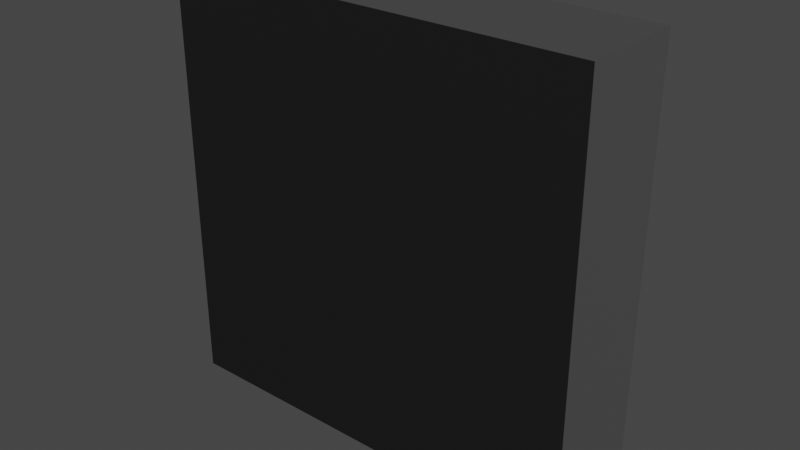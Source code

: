 # Source: WorldTile_Wall.blend  (saved by Blender 2.93.21; exported with 4.5.12 LTS)
import bpy
from mathutils import Matrix  # noqa: F401  (used for matrix-valued properties, if any)

bpy.ops.wm.read_factory_settings(use_empty=True)
scene = bpy.context.scene
scene.name = 'Scene'

# ---- collections
col_collection = bpy.data.collections.new('Collection'); scene.collection.children.link(col_collection)

# ---- images (referenced by path relative to the original .blend; pixels are not part of the script)
import os
ASSET_DIR = os.environ.get("B2B_ASSET_DIR", "")  # directory of the original .blend (textures are referenced by path, not embedded)
HERE = os.path.dirname(os.path.abspath(__file__))  # packed textures are extracted next to this script under _unpacked/

def load_image(name, relpath, width, height, colorspace="sRGB"):
    """Load a texture the original file referenced (path relative to the .blend, or extracted next to this script)."""
    p = next((c for c in (os.path.join(HERE, relpath), os.path.join(ASSET_DIR, relpath)) if relpath and os.path.exists(c)), "")
    if p:
        img = bpy.data.images.load(p, check_existing=True)
        img.name = name
    else:  # same state as the original file: an image datablock whose file is absent (Cycles renders it pink)
        img = bpy.data.images.new(name, width, height)
        img.source = "FILE"
        img.filepath = "//" + (relpath or name)
    img.colorspace_settings.name = colorspace
    return img
img_wood_panel_background_free_wall_texture_jpg = load_image('wood-panel-background-free-wall-texture.jpg', 'wood-panel-background-free-wall-texture.jpg', 1024, 1024, 'sRGB')

# ---- materials (node trees are filled in below, after node groups)
mat_material = bpy.data.materials.new('Material')
mat_material.alpha_threshold = 0.0
mat_material.use_transparent_shadow = False
mat_material.line_color = (0.0, 0.0, 0.0, 1.0)

# ---- material node trees
mat_material.use_nodes = True; mat_material.node_tree.nodes.clear()
_N = mat_material.node_tree.nodes; _L = mat_material.node_tree.links
n0 = _N.new('ShaderNodeOutputMaterial'); n0.name = 'Material Output'; n0.location = (300, 300)
n1 = _N.new('ShaderNodeTexImage'); n1.name = 'Image Texture'; n1.location = (-694, -58)
n1.image = img_wood_panel_background_free_wall_texture_jpg
n1.interpolation = 'Closest'
n2 = _N.new('ShaderNodeBsdfPrincipled'); n2.name = 'Principled BSDF'; n2.location = (10, 300)
n2.distribution = 'GGX'
n2.subsurface_method = 'BURLEY'
n2.inputs[0].default_value = (0.0501, 0.0501, 0.0501, 1.0)
n2.inputs[2].default_value = 1.0
n2.inputs[3].default_value = 1.45
n2.inputs[27].default_value = (0.0, 0.0, 0.0, 1.0)
n2.inputs[28].default_value = 1.0
_L.new(n2.outputs[0], n0.inputs[0])
_L.new(n1.outputs[0], n2.inputs[5])
n0.is_active_output = True

# ---- world
world_world = bpy.data.worlds.new('World'); scene.world = world_world
world_world.use_nodes = True; world_world.node_tree.nodes.clear()
_N = world_world.node_tree.nodes; _L = world_world.node_tree.links
n0 = _N.new('ShaderNodeOutputWorld'); n0.name = 'World Output'; n0.location = (300, 300)
n1 = _N.new('ShaderNodeBackground'); n1.name = 'Background'; n1.location = (10, 300)
n1.inputs[0].default_value = (0.05088, 0.05088, 0.05088, 1.0)
_L.new(n1.outputs[0], n0.inputs[0])
n0.is_active_output = True
world_world.color = (0.05088, 0.05088, 0.05088)
world_world.use_sun_shadow = False
world_world.sun_shadow_jitter_overblur = 0.0

# ---- meshes
me_cube = bpy.data.meshes.new('Cube')
me_cube.from_pydata([(1.0, 1.0, 1.0), (1.0, 1.0, -1.0), (1.0, -1.0, 1.0), (1.0, -1.0, -1.0), (-1.0, 1.0, 1.0), (-1.0, 1.0, -1.0), (-1.0, -1.0, 1.0), (-1.0, -1.0, -1.0)], [], [(0, 2, 3, 1), (2, 0, 4, 6), (5, 1, 3, 7), (7, 6, 4, 5), (6, 7, 3, 2), (5, 4, 0, 1)])
_uv = me_cube.uv_layers.new(name='UVMap')
_uv.uv.foreach_set('vector', [0.625, 0.5, 0.625, 0.75, 0.375, 0.75, 0.375, 0.5, 0.625, 0.75, 0.625, 0.5, 0.875, 0.5, 0.875, 0.75, 0.125, 0.5, 0.375, 0.5, 0.375, 0.75, 0.125, 0.75, 0.125, 0.75, 0.875, 0.75, 0.875, 0.5, 0.375, 0.25, 0.875, 0.75, 0.125, 0.75, 0.375, 0.75, 0.625, 0.75, 0.375, 0.25, 0.625, 0.25, 0.625, 0.5, 0.375, 0.5])
me_cube.materials.append(mat_material)
me_cube.use_remesh_preserve_volume = False
me_cube.use_remesh_preserve_attributes = False
me_cube.use_mirror_vertex_groups = False
me_cube.update()

# ---- objects
ob_cube = bpy.data.objects.new('Cube', me_cube)

# ---- transforms, parenting, visibility, modifiers, constraints
ob_cube.location = (0.0, 0.0, 0.0)
ob_cube.rotation_euler = (1.571, 1.571, 0.0)
ob_cube.scale = (10.0, 10.0, 2.5)
ob_cube.lock_rotations_4d = False
ob_cube.empty_display_type = 'ARROWS'
ob_cube.lineart.crease_threshold = 0.0

# ---- collection membership
col_collection.objects.link(ob_cube)

# ---- scene / render settings (as saved in the file)
scene.frame_start = 1; scene.frame_end = 250; scene.frame_set(1)
scene.render.engine = 'BLENDER_EEVEE_NEXT'
scene.cycles.use_denoising = False
scene.cycles.samples = 128
scene.cycles.sampling_pattern = 'TABULATED_SOBOL'
scene.cycles.use_adaptive_sampling = False
scene.cycles.use_light_tree = False
scene.view_settings.view_transform = 'Filmic'
bpy.context.view_layer.update()

# ---- added for rendering (the .blend has no active camera and no usable light): camera, sun
cam_auto = bpy.data.cameras.new('AutoCamera')
cam_auto.lens = 50.0
cam_auto.sensor_width = 36.0
cam_auto.clip_end = 1000.0
ob_auto_camera = bpy.data.objects.new('AutoCamera', cam_auto)
scene.collection.objects.link(ob_auto_camera)
ob_auto_camera.location = (26.5751, -31.8901, 21.26)
ob_auto_camera.rotation_euler = (1.09748, -7.21219e-08, 0.694738)
scene.camera = ob_auto_camera
light_auto_sun = bpy.data.lights.new('AutoSun', 'SUN')
light_auto_sun.energy = 3.0
light_auto_sun.angle = 0.0523599
ob_auto_sun = bpy.data.objects.new('AutoSun', light_auto_sun)
scene.collection.objects.link(ob_auto_sun)
ob_auto_sun.rotation_euler = (0.872665, 0.174533, 0.523599)
bpy.context.view_layer.update()
